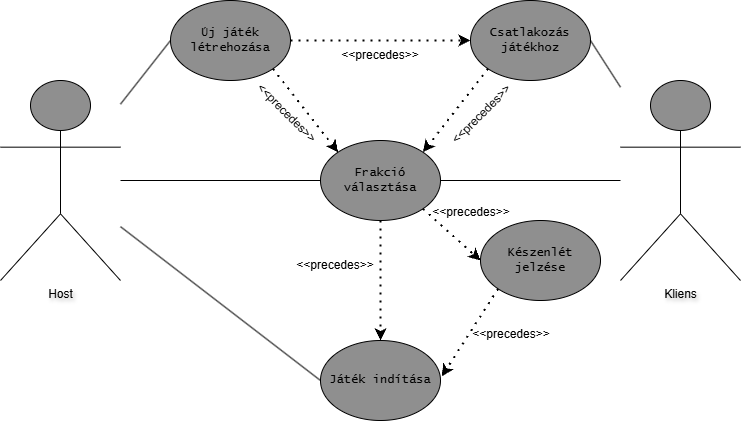

The diagram above was exported from draw.io. Its source (the exported page's mxGraphModel, read from the mxfile embedded in the PNG):
<mxGraphModel dx="1428" dy="849" grid="1" gridSize="10" guides="1" tooltips="1" connect="1" arrows="1" fold="1" page="1" pageScale="1" pageWidth="827" pageHeight="1169" math="0" shadow="0">
  <root>
    <mxCell id="0" />
    <mxCell id="1" parent="0" />
    <mxCell id="h5dJP0l7zGMlZSQiE0ZP-4" value="Frakció választása" style="ellipse;whiteSpace=wrap;html=1;fontFamily=Lucida Console;fontSize=12;textShadow=0;gradientColor=none;fillColor=#8f8f8f;spacingLeft=5;spacingRight=5;" parent="1" vertex="1">
      <mxGeometry x="340" y="360" width="120" height="80" as="geometry" />
    </mxCell>
    <mxCell id="h5dJP0l7zGMlZSQiE0ZP-1" value="Host" style="shape=umlActor;verticalLabelPosition=bottom;verticalAlign=top;html=1;outlineConnect=0;gradientColor=none;fillColor=#8f8f8f;textShadow=1;labelBorderColor=none;labelBackgroundColor=none;" parent="1" vertex="1">
      <mxGeometry x="20" y="300" width="120" height="200" as="geometry" />
    </mxCell>
    <mxCell id="h5dJP0l7zGMlZSQiE0ZP-2" value="Új játék létrehozása" style="ellipse;whiteSpace=wrap;html=1;fontFamily=Lucida Console;fontSize=12;textShadow=0;gradientColor=none;fillColor=#8f8f8f;spacingLeft=5;spacingRight=5;" parent="1" vertex="1">
      <mxGeometry x="190" y="220" width="120" height="80" as="geometry" />
    </mxCell>
    <mxCell id="h5dJP0l7zGMlZSQiE0ZP-3" value="Csatlakozás játékhoz" style="ellipse;whiteSpace=wrap;html=1;fontFamily=Lucida Console;fontSize=12;textShadow=0;gradientColor=none;fillColor=#8f8f8f;spacingLeft=5;spacingRight=5;" parent="1" vertex="1">
      <mxGeometry x="490" y="220" width="120" height="80" as="geometry" />
    </mxCell>
    <mxCell id="h5dJP0l7zGMlZSQiE0ZP-5" value="" style="endArrow=none;html=1;rounded=0;endFill=0;entryX=0;entryY=0.5;entryDx=0;entryDy=0;" parent="1" source="h5dJP0l7zGMlZSQiE0ZP-1" target="h5dJP0l7zGMlZSQiE0ZP-2" edge="1">
      <mxGeometry width="50" height="50" relative="1" as="geometry">
        <mxPoint x="190" y="260" as="sourcePoint" />
        <mxPoint x="240" y="210" as="targetPoint" />
      </mxGeometry>
    </mxCell>
    <mxCell id="h5dJP0l7zGMlZSQiE0ZP-6" value="" style="endArrow=classic;dashed=1;html=1;dashPattern=1 3;strokeWidth=2;rounded=0;exitX=1;exitY=1;exitDx=0;exitDy=0;entryX=0;entryY=0;entryDx=0;entryDy=0;endFill=1;" parent="1" source="h5dJP0l7zGMlZSQiE0ZP-2" target="h5dJP0l7zGMlZSQiE0ZP-4" edge="1">
      <mxGeometry width="50" height="50" relative="1" as="geometry">
        <mxPoint x="150" y="200" as="sourcePoint" />
        <mxPoint x="200" y="150" as="targetPoint" />
        <Array as="points" />
      </mxGeometry>
    </mxCell>
    <mxCell id="h5dJP0l7zGMlZSQiE0ZP-7" value="" style="endArrow=classic;dashed=1;html=1;dashPattern=1 3;strokeWidth=2;rounded=0;exitX=0;exitY=1;exitDx=0;exitDy=0;entryX=1;entryY=0;entryDx=0;entryDy=0;endFill=1;" parent="1" source="h5dJP0l7zGMlZSQiE0ZP-3" target="h5dJP0l7zGMlZSQiE0ZP-4" edge="1">
      <mxGeometry width="50" height="50" relative="1" as="geometry">
        <mxPoint x="180" y="230" as="sourcePoint" />
        <mxPoint x="270" y="180" as="targetPoint" />
        <Array as="points" />
      </mxGeometry>
    </mxCell>
    <mxCell id="h5dJP0l7zGMlZSQiE0ZP-8" value="&amp;lt;&amp;lt;precedes&amp;gt;&amp;gt;" style="text;html=1;align=center;verticalAlign=middle;whiteSpace=wrap;rounded=0;rotation=45;" parent="1" vertex="1">
      <mxGeometry x="273" y="320" width="67" height="26" as="geometry" />
    </mxCell>
    <mxCell id="h5dJP0l7zGMlZSQiE0ZP-9" value="" style="endArrow=none;html=1;rounded=0;endFill=0;entryX=0;entryY=0.5;entryDx=0;entryDy=0;" parent="1" source="h5dJP0l7zGMlZSQiE0ZP-1" target="h5dJP0l7zGMlZSQiE0ZP-4" edge="1">
      <mxGeometry width="50" height="50" relative="1" as="geometry">
        <mxPoint x="270" y="310" as="sourcePoint" />
        <mxPoint x="240" y="270" as="targetPoint" />
      </mxGeometry>
    </mxCell>
    <mxCell id="h5dJP0l7zGMlZSQiE0ZP-10" value="&amp;lt;&amp;lt;precedes&amp;gt;&amp;gt;" style="text;html=1;align=center;verticalAlign=middle;whiteSpace=wrap;rounded=0;rotation=-45;" parent="1" vertex="1">
      <mxGeometry x="470" y="320" width="62" height="27" as="geometry" />
    </mxCell>
    <mxCell id="h5dJP0l7zGMlZSQiE0ZP-11" value="Kliens" style="shape=umlActor;verticalLabelPosition=bottom;verticalAlign=top;html=1;outlineConnect=0;gradientColor=none;fillColor=#8f8f8f;textShadow=1;labelBorderColor=none;labelBackgroundColor=none;" parent="1" vertex="1">
      <mxGeometry x="640" y="300" width="120" height="200" as="geometry" />
    </mxCell>
    <mxCell id="h5dJP0l7zGMlZSQiE0ZP-12" value="" style="endArrow=none;html=1;rounded=0;endFill=0;entryX=1;entryY=0.5;entryDx=0;entryDy=0;" parent="1" source="h5dJP0l7zGMlZSQiE0ZP-11" target="h5dJP0l7zGMlZSQiE0ZP-4" edge="1">
      <mxGeometry width="50" height="50" relative="1" as="geometry">
        <mxPoint x="150" y="410" as="sourcePoint" />
        <mxPoint x="350" y="410" as="targetPoint" />
      </mxGeometry>
    </mxCell>
    <mxCell id="h5dJP0l7zGMlZSQiE0ZP-13" value="" style="endArrow=none;html=1;rounded=0;endFill=0;entryX=1;entryY=0.5;entryDx=0;entryDy=0;" parent="1" source="h5dJP0l7zGMlZSQiE0ZP-11" target="h5dJP0l7zGMlZSQiE0ZP-3" edge="1">
      <mxGeometry width="50" height="50" relative="1" as="geometry">
        <mxPoint x="150" y="355" as="sourcePoint" />
        <mxPoint x="200" y="310" as="targetPoint" />
      </mxGeometry>
    </mxCell>
    <mxCell id="h5dJP0l7zGMlZSQiE0ZP-14" value="" style="endArrow=classic;dashed=1;html=1;dashPattern=1 3;strokeWidth=2;rounded=0;exitX=1;exitY=0.5;exitDx=0;exitDy=0;entryX=0;entryY=0.5;entryDx=0;entryDy=0;endFill=1;" parent="1" source="h5dJP0l7zGMlZSQiE0ZP-2" target="h5dJP0l7zGMlZSQiE0ZP-3" edge="1">
      <mxGeometry width="50" height="50" relative="1" as="geometry">
        <mxPoint x="518" y="338" as="sourcePoint" />
        <mxPoint x="452" y="382" as="targetPoint" />
        <Array as="points" />
      </mxGeometry>
    </mxCell>
    <mxCell id="h5dJP0l7zGMlZSQiE0ZP-15" value="&amp;lt;&amp;lt;precedes&amp;gt;&amp;gt;" style="text;html=1;align=center;verticalAlign=middle;whiteSpace=wrap;rounded=0;rotation=0;" parent="1" vertex="1">
      <mxGeometry x="355" y="260" width="90" height="30" as="geometry" />
    </mxCell>
    <mxCell id="h5dJP0l7zGMlZSQiE0ZP-16" value="Játék indítása" style="ellipse;whiteSpace=wrap;html=1;fontFamily=Lucida Console;fontSize=12;textShadow=0;gradientColor=none;fillColor=#8f8f8f;spacingLeft=5;spacingRight=5;" parent="1" vertex="1">
      <mxGeometry x="340" y="560" width="120" height="80" as="geometry" />
    </mxCell>
    <mxCell id="h5dJP0l7zGMlZSQiE0ZP-17" value="" style="endArrow=classic;dashed=1;html=1;dashPattern=1 3;strokeWidth=2;rounded=0;entryX=0.5;entryY=0;entryDx=0;entryDy=0;endFill=1;" parent="1" source="h5dJP0l7zGMlZSQiE0ZP-4" target="h5dJP0l7zGMlZSQiE0ZP-16" edge="1">
      <mxGeometry width="50" height="50" relative="1" as="geometry">
        <mxPoint x="400" y="420" as="sourcePoint" />
        <mxPoint x="500" y="310" as="targetPoint" />
        <Array as="points" />
      </mxGeometry>
    </mxCell>
    <mxCell id="h5dJP0l7zGMlZSQiE0ZP-18" value="&amp;lt;&amp;lt;precedes&amp;gt;&amp;gt;" style="text;html=1;align=center;verticalAlign=middle;whiteSpace=wrap;rounded=0;rotation=0;" parent="1" vertex="1">
      <mxGeometry x="310" y="470" width="90" height="30" as="geometry" />
    </mxCell>
    <mxCell id="h5dJP0l7zGMlZSQiE0ZP-19" value="" style="endArrow=none;html=1;rounded=0;endFill=0;entryX=0;entryY=0.5;entryDx=0;entryDy=0;" parent="1" source="h5dJP0l7zGMlZSQiE0ZP-1" target="h5dJP0l7zGMlZSQiE0ZP-16" edge="1">
      <mxGeometry width="50" height="50" relative="1" as="geometry">
        <mxPoint x="150" y="410" as="sourcePoint" />
        <mxPoint x="350" y="410" as="targetPoint" />
      </mxGeometry>
    </mxCell>
    <mxCell id="h5dJP0l7zGMlZSQiE0ZP-20" value="Készenlét jelzése" style="ellipse;whiteSpace=wrap;html=1;fontFamily=Lucida Console;fontSize=12;textShadow=0;gradientColor=none;fillColor=#8f8f8f;spacingLeft=5;spacingRight=5;" parent="1" vertex="1">
      <mxGeometry x="500" y="440" width="120" height="80" as="geometry" />
    </mxCell>
    <mxCell id="h5dJP0l7zGMlZSQiE0ZP-21" value="" style="endArrow=classic;dashed=1;html=1;dashPattern=1 3;strokeWidth=2;rounded=0;exitX=1;exitY=1;exitDx=0;exitDy=0;entryX=0;entryY=0.5;entryDx=0;entryDy=0;endFill=1;" parent="1" source="h5dJP0l7zGMlZSQiE0ZP-4" target="h5dJP0l7zGMlZSQiE0ZP-20" edge="1">
      <mxGeometry width="50" height="50" relative="1" as="geometry">
        <mxPoint x="518" y="298" as="sourcePoint" />
        <mxPoint x="452" y="362" as="targetPoint" />
        <Array as="points" />
      </mxGeometry>
    </mxCell>
    <mxCell id="h5dJP0l7zGMlZSQiE0ZP-22" value="&amp;lt;&amp;lt;precedes&amp;gt;&amp;gt;" style="text;html=1;align=center;verticalAlign=middle;whiteSpace=wrap;rounded=0;rotation=0;" parent="1" vertex="1">
      <mxGeometry x="460" y="418" width="62" height="27" as="geometry" />
    </mxCell>
    <mxCell id="h5dJP0l7zGMlZSQiE0ZP-23" value="" style="endArrow=classic;dashed=1;html=1;dashPattern=1 3;strokeWidth=2;rounded=0;exitX=0;exitY=1;exitDx=0;exitDy=0;entryX=1.011;entryY=0.449;entryDx=0;entryDy=0;endFill=1;entryPerimeter=0;" parent="1" source="h5dJP0l7zGMlZSQiE0ZP-20" target="h5dJP0l7zGMlZSQiE0ZP-16" edge="1">
      <mxGeometry width="50" height="50" relative="1" as="geometry">
        <mxPoint x="452" y="418" as="sourcePoint" />
        <mxPoint x="510" y="470" as="targetPoint" />
        <Array as="points" />
      </mxGeometry>
    </mxCell>
    <mxCell id="h5dJP0l7zGMlZSQiE0ZP-24" value="&amp;lt;&amp;lt;precedes&amp;gt;&amp;gt;" style="text;html=1;align=center;verticalAlign=middle;whiteSpace=wrap;rounded=0;rotation=0;" parent="1" vertex="1">
      <mxGeometry x="500" y="540" width="62" height="27" as="geometry" />
    </mxCell>
  </root>
</mxGraphModel>